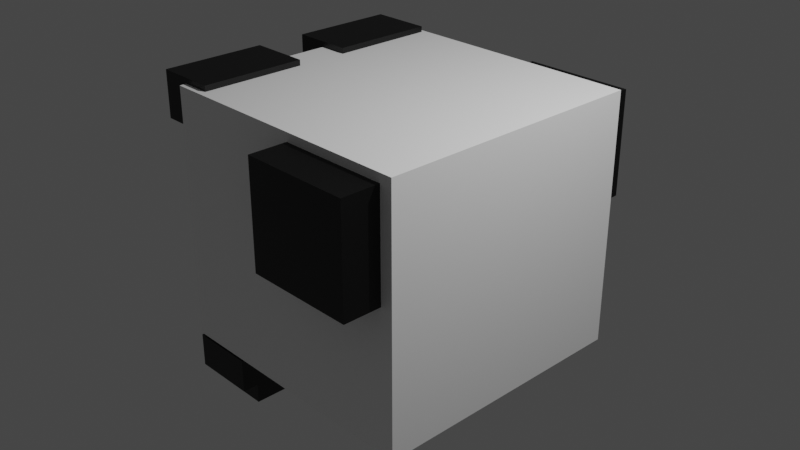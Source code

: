 # Source: assinment.blend  (saved by Blender 2.91.10; exported with 4.5.12 LTS)
import bpy
from mathutils import Matrix  # noqa: F401  (used for matrix-valued properties, if any)

bpy.ops.wm.read_factory_settings(use_empty=True)
scene = bpy.context.scene
scene.name = 'Scene'

# ---- collections
col_collection = bpy.data.collections.new('Collection'); scene.collection.children.link(col_collection)

# ---- materials (node trees are filled in below, after node groups)
mat_material_003 = bpy.data.materials.new('Material.003')
mat_material_003.use_transparent_shadow = False
mat_material_002 = bpy.data.materials.new('Material.002')
mat_material_002.use_transparent_shadow = False
mat_material_001 = bpy.data.materials.new('Material.001')
mat_material_001.use_transparent_shadow = False
mat_material_004 = bpy.data.materials.new('Material.004')
mat_material_004.use_transparent_shadow = False
mat_material_005 = bpy.data.materials.new('Material.005')
mat_material_005.use_transparent_shadow = False

# ---- material node trees
mat_material_003.use_nodes = True; mat_material_003.node_tree.nodes.clear()
_N = mat_material_003.node_tree.nodes; _L = mat_material_003.node_tree.links
n0 = _N.new('ShaderNodeBsdfPrincipled'); n0.name = 'Principled BSDF'; n0.location = (10, 300)
n0.distribution = 'GGX'
n0.subsurface_method = 'BURLEY'
n0.inputs[0].default_value = (1.0, 1.0, 1.0, 1.0)
n0.inputs[3].default_value = 1.45
n0.inputs[9].default_value = (1.0, 1.0, 1.0)
n0.inputs[27].default_value = (0.0, 0.0, 0.0, 1.0)
n0.inputs[28].default_value = 1.0
n1 = _N.new('ShaderNodeOutputMaterial'); n1.name = 'Material Output'; n1.location = (300, 300)
_L.new(n0.outputs[0], n1.inputs[0])
n1.is_active_output = True
mat_material_002.use_nodes = True; mat_material_002.node_tree.nodes.clear()
_N = mat_material_002.node_tree.nodes; _L = mat_material_002.node_tree.links
n0 = _N.new('ShaderNodeBsdfPrincipled'); n0.name = 'Principled BSDF'; n0.location = (10, 300)
n0.distribution = 'GGX'
n0.subsurface_method = 'BURLEY'
n0.inputs[0].default_value = (1.0, 1.0, 1.0, 1.0)
n0.inputs[3].default_value = 1.45
n0.inputs[9].default_value = (1.0, 1.0, 1.0)
n0.inputs[27].default_value = (0.0, 0.0, 0.0, 1.0)
n0.inputs[28].default_value = 1.0
n1 = _N.new('ShaderNodeOutputMaterial'); n1.name = 'Material Output'; n1.location = (300, 300)
_L.new(n0.outputs[0], n1.inputs[0])
n1.is_active_output = True
mat_material_001.use_nodes = True; mat_material_001.node_tree.nodes.clear()
_N = mat_material_001.node_tree.nodes; _L = mat_material_001.node_tree.links
n0 = _N.new('ShaderNodeBsdfPrincipled'); n0.name = 'Principled BSDF'; n0.location = (10, 300)
n0.distribution = 'GGX'
n0.subsurface_method = 'BURLEY'
n0.inputs[0].default_value = (0.0, 0.0, 0.0, 0.0)
n0.inputs[3].default_value = 1.45
n0.inputs[27].default_value = (0.0, 0.0, 0.0, 1.0)
n0.inputs[28].default_value = 1.0
n1 = _N.new('ShaderNodeOutputMaterial'); n1.name = 'Material Output'; n1.location = (300, 300)
_L.new(n0.outputs[0], n1.inputs[0])
n1.is_active_output = True
mat_material_004.use_nodes = True; mat_material_004.node_tree.nodes.clear()
_N = mat_material_004.node_tree.nodes; _L = mat_material_004.node_tree.links
n0 = _N.new('ShaderNodeBsdfPrincipled'); n0.name = 'Principled BSDF'; n0.location = (10, 300)
n0.distribution = 'GGX'
n0.subsurface_method = 'BURLEY'
n0.inputs[0].default_value = (0.0, 0.0, 0.0, 0.0)
n0.inputs[3].default_value = 1.45
n0.inputs[27].default_value = (0.0, 0.0, 0.0, 1.0)
n0.inputs[28].default_value = 1.0
n1 = _N.new('ShaderNodeOutputMaterial'); n1.name = 'Material Output'; n1.location = (300, 300)
_L.new(n0.outputs[0], n1.inputs[0])
n1.is_active_output = True
mat_material_005.use_nodes = True; mat_material_005.node_tree.nodes.clear()
_N = mat_material_005.node_tree.nodes; _L = mat_material_005.node_tree.links
n0 = _N.new('ShaderNodeBsdfPrincipled'); n0.name = 'Principled BSDF'; n0.location = (10, 300)
n0.distribution = 'GGX'
n0.subsurface_method = 'BURLEY'
n0.inputs[0].default_value = (0.0, 0.0, 0.0, 1.0)
n0.inputs[3].default_value = 1.45
n0.inputs[27].default_value = (0.0, 0.0, 0.0, 1.0)
n0.inputs[28].default_value = 1.0
n1 = _N.new('ShaderNodeOutputMaterial'); n1.name = 'Material Output'; n1.location = (300, 300)
_L.new(n0.outputs[0], n1.inputs[0])
n1.is_active_output = True

# ---- world
world_world = bpy.data.worlds.new('World'); scene.world = world_world
world_world.use_nodes = True; world_world.node_tree.nodes.clear()
_N = world_world.node_tree.nodes; _L = world_world.node_tree.links
n0 = _N.new('ShaderNodeOutputWorld'); n0.name = 'World Output'; n0.location = (300, 300)
n1 = _N.new('ShaderNodeBackground'); n1.name = 'Background'; n1.location = (10, 300)
n1.inputs[0].default_value = (0.05088, 0.05088, 0.05088, 1.0)
_L.new(n1.outputs[0], n0.inputs[0])
n0.is_active_output = True
world_world.color = (0.05088, 0.05088, 0.05088)
world_world.use_sun_shadow = False
world_world.sun_shadow_jitter_overblur = 0.0

# ---- cameras
cam_camera = bpy.data.cameras.new('Camera')
cam_camera.clip_end = 100.0
cam_camera.ortho_scale = 7.314

# ---- lights
light_light = bpy.data.lights.new('Light', 'POINT')
light_light.transmission_factor = 0.0
light_light.energy = 1000.0
light_light.shadow_soft_size = 0.1
light_light.shadow_maximum_resolution = 0.006
light_light.use_absolute_resolution = True

# ---- meshes
me_cube_001 = bpy.data.meshes.new('Cube.001')
me_cube_001.from_pydata([(-1.0, -1.0, -1.0), (-1.0, -1.0, 1.0), (-1.0, 1.0, -1.0), (-1.0, 1.0, 1.0), (1.0, -1.0, -1.0), (1.0, -1.0, 1.0), (1.0, 1.0, -1.0), (1.0, 1.0, 1.0)], [], [(0, 1, 3, 2), (2, 3, 7, 6), (6, 7, 5, 4), (4, 5, 1, 0), (2, 6, 4, 0), (7, 3, 1, 5)])
_uv = me_cube_001.uv_layers.new(name='UVMap')
_uv.uv.foreach_set('vector', [0.375, 0.0, 0.625, 0.0, 0.625, 0.25, 0.375, 0.25, 0.375, 0.25, 0.625, 0.25, 0.625, 0.5, 0.375, 0.5, 0.375, 0.5, 0.625, 0.5, 0.625, 0.75, 0.375, 0.75, 0.375, 0.75, 0.625, 0.75, 0.625, 1.0, 0.375, 1.0, 0.125, 0.5, 0.375, 0.5, 0.375, 0.75, 0.125, 0.75, 0.625, 0.5, 0.875, 0.5, 0.875, 0.75, 0.625, 0.75])
me_cube_001.materials.append(mat_material_003)
me_cube_001.use_remesh_fix_poles = True
me_cube_001.use_remesh_preserve_attributes = False
me_cube_001.use_mirror_vertex_groups = False
me_cube_001.update()
me_cube_002 = bpy.data.meshes.new('Cube.002')
me_cube_002.from_pydata([(-1.0, -1.0, -1.0), (-1.0, -1.0, 1.0), (-1.0, 1.0, -1.0), (-1.0, 1.0, 1.0), (1.0, -1.0, -1.0), (1.0, -1.0, 1.0), (1.0, 1.0, -1.0), (1.0, 1.0, 1.0)], [], [(0, 1, 3, 2), (2, 3, 7, 6), (6, 7, 5, 4), (4, 5, 1, 0), (2, 6, 4, 0), (7, 3, 1, 5)])
_uv = me_cube_002.uv_layers.new(name='UVMap')
_uv.uv.foreach_set('vector', [0.375, 0.0, 0.625, 0.0, 0.625, 0.25, 0.375, 0.25, 0.375, 0.25, 0.625, 0.25, 0.625, 0.5, 0.375, 0.5, 0.375, 0.5, 0.625, 0.5, 0.625, 0.75, 0.375, 0.75, 0.375, 0.75, 0.625, 0.75, 0.625, 1.0, 0.375, 1.0, 0.125, 0.5, 0.375, 0.5, 0.375, 0.75, 0.125, 0.75, 0.625, 0.5, 0.875, 0.5, 0.875, 0.75, 0.625, 0.75])
me_cube_002.materials.append(mat_material_002)
me_cube_002.use_remesh_fix_poles = True
me_cube_002.use_remesh_preserve_attributes = False
me_cube_002.use_mirror_vertex_groups = False
me_cube_002.update()
me_cube_004 = bpy.data.meshes.new('Cube.004')
me_cube_004.from_pydata([(-1.0, -1.0, -1.0), (-1.0, -1.0, 1.0), (-1.0, 1.0, -1.0), (-1.0, 1.0, 1.0), (1.0, -1.0, -1.0), (1.0, -1.0, 1.0), (1.0, 1.0, -1.0), (1.0, 1.0, 1.0)], [], [(0, 1, 3, 2), (2, 3, 7, 6), (6, 7, 5, 4), (4, 5, 1, 0), (2, 6, 4, 0), (7, 3, 1, 5)])
_uv = me_cube_004.uv_layers.new(name='UVMap')
_uv.uv.foreach_set('vector', [0.375, 0.0, 0.625, 0.0, 0.625, 0.25, 0.375, 0.25, 0.375, 0.25, 0.625, 0.25, 0.625, 0.5, 0.375, 0.5, 0.375, 0.5, 0.625, 0.5, 0.625, 0.75, 0.375, 0.75, 0.375, 0.75, 0.625, 0.75, 0.625, 1.0, 0.375, 1.0, 0.125, 0.5, 0.375, 0.5, 0.375, 0.75, 0.125, 0.75, 0.625, 0.5, 0.875, 0.5, 0.875, 0.75, 0.625, 0.75])
me_cube_004.materials.append(mat_material_001)
me_cube_004.use_remesh_fix_poles = True
me_cube_004.use_remesh_preserve_attributes = False
me_cube_004.use_mirror_vertex_groups = False
me_cube_004.update()
me_cube_005 = bpy.data.meshes.new('Cube.005')
me_cube_005.from_pydata([(-1.0, -1.0, -1.0), (-1.0, -1.0, 1.0), (-1.0, 1.0, -1.0), (-1.0, 1.0, 1.0), (1.0, -1.0, -1.0), (1.0, -1.0, 1.0), (1.0, 1.0, -1.0), (1.0, 1.0, 1.0)], [], [(0, 1, 3, 2), (2, 3, 7, 6), (6, 7, 5, 4), (4, 5, 1, 0), (2, 6, 4, 0), (7, 3, 1, 5)])
_uv = me_cube_005.uv_layers.new(name='UVMap')
_uv.uv.foreach_set('vector', [0.375, 0.0, 0.625, 0.0, 0.625, 0.25, 0.375, 0.25, 0.375, 0.25, 0.625, 0.25, 0.625, 0.5, 0.375, 0.5, 0.375, 0.5, 0.625, 0.5, 0.625, 0.75, 0.375, 0.75, 0.375, 0.75, 0.625, 0.75, 0.625, 1.0, 0.375, 1.0, 0.125, 0.5, 0.375, 0.5, 0.375, 0.75, 0.125, 0.75, 0.625, 0.5, 0.875, 0.5, 0.875, 0.75, 0.625, 0.75])
me_cube_005.materials.append(mat_material_001)
me_cube_005.use_remesh_fix_poles = True
me_cube_005.use_remesh_preserve_attributes = False
me_cube_005.use_mirror_vertex_groups = False
me_cube_005.update()
me_cube_006 = bpy.data.meshes.new('Cube.006')
me_cube_006.from_pydata([(-1.0, -1.0, -1.0), (-1.0, -1.0, 1.0), (-1.0, 1.0, -1.0), (-1.0, 1.0, 1.0), (1.0, -1.0, -1.0), (1.0, -1.0, 1.0), (1.0, 1.0, -1.0), (1.0, 1.0, 1.0)], [], [(0, 1, 3, 2), (2, 3, 7, 6), (6, 7, 5, 4), (4, 5, 1, 0), (2, 6, 4, 0), (7, 3, 1, 5)])
_uv = me_cube_006.uv_layers.new(name='UVMap')
_uv.uv.foreach_set('vector', [0.375, 0.0, 0.625, 0.0, 0.625, 0.25, 0.375, 0.25, 0.375, 0.25, 0.625, 0.25, 0.625, 0.5, 0.375, 0.5, 0.375, 0.5, 0.625, 0.5, 0.625, 0.75, 0.375, 0.75, 0.375, 0.75, 0.625, 0.75, 0.625, 1.0, 0.375, 1.0, 0.125, 0.5, 0.375, 0.5, 0.375, 0.75, 0.125, 0.75, 0.625, 0.5, 0.875, 0.5, 0.875, 0.75, 0.625, 0.75])
me_cube_006.materials.append(mat_material_004)
me_cube_006.use_remesh_fix_poles = True
me_cube_006.use_remesh_preserve_attributes = False
me_cube_006.use_mirror_vertex_groups = False
me_cube_006.update()
me_cube_008 = bpy.data.meshes.new('Cube.008')
me_cube_008.from_pydata([(-1.0, -1.0, -1.0), (-1.0, -1.0, 1.0), (-1.0, 1.0, -1.0), (-1.0, 1.0, 1.0), (1.0, -1.0, -1.0), (1.0, -1.0, 1.0), (1.0, 1.0, -1.0), (1.0, 1.0, 1.0)], [], [(0, 1, 3, 2), (2, 3, 7, 6), (6, 7, 5, 4), (4, 5, 1, 0), (2, 6, 4, 0), (7, 3, 1, 5)])
_uv = me_cube_008.uv_layers.new(name='UVMap')
_uv.uv.foreach_set('vector', [0.375, 0.0, 0.625, 0.0, 0.625, 0.25, 0.375, 0.25, 0.375, 0.25, 0.625, 0.25, 0.625, 0.5, 0.375, 0.5, 0.375, 0.5, 0.625, 0.5, 0.625, 0.75, 0.375, 0.75, 0.375, 0.75, 0.625, 0.75, 0.625, 1.0, 0.375, 1.0, 0.125, 0.5, 0.375, 0.5, 0.375, 0.75, 0.125, 0.75, 0.625, 0.5, 0.875, 0.5, 0.875, 0.75, 0.625, 0.75])
me_cube_008.materials.append(mat_material_004)
me_cube_008.use_remesh_fix_poles = True
me_cube_008.use_remesh_preserve_attributes = False
me_cube_008.use_mirror_vertex_groups = False
me_cube_008.update()
me_cube = bpy.data.meshes.new('Cube')
me_cube.from_pydata([(-1.0, -1.0, -1.0), (-1.0, -1.0, 1.0), (-1.0, 1.0, -1.0), (-1.0, 1.0, 1.0), (1.0, -1.0, -1.0), (1.0, -1.0, 1.0), (1.0, 1.0, -1.0), (1.0, 1.0, 1.0)], [], [(0, 1, 3, 2), (2, 3, 7, 6), (6, 7, 5, 4), (4, 5, 1, 0), (2, 6, 4, 0), (7, 3, 1, 5)])
_uv = me_cube.uv_layers.new(name='UVMap')
_uv.uv.foreach_set('vector', [0.375, 0.0, 0.625, 0.0, 0.625, 0.25, 0.375, 0.25, 0.375, 0.25, 0.625, 0.25, 0.625, 0.5, 0.375, 0.5, 0.375, 0.5, 0.625, 0.5, 0.625, 0.75, 0.375, 0.75, 0.375, 0.75, 0.625, 0.75, 0.625, 1.0, 0.375, 1.0, 0.125, 0.5, 0.375, 0.5, 0.375, 0.75, 0.125, 0.75, 0.625, 0.5, 0.875, 0.5, 0.875, 0.75, 0.625, 0.75])
me_cube.materials.append(mat_material_005)
me_cube.use_remesh_fix_poles = True
me_cube.use_remesh_preserve_attributes = False
me_cube.use_mirror_vertex_groups = False
me_cube.update()
me_cube_009 = bpy.data.meshes.new('Cube.009')
me_cube_009.from_pydata([(-1.0, -1.0, -1.0), (-1.0, -1.0, 1.0), (-1.0, 1.0, -1.0), (-1.0, 1.0, 1.0), (1.0, -1.0, -1.0), (1.0, -1.0, 1.0), (1.0, 1.0, -1.0), (1.0, 1.0, 1.0)], [], [(0, 1, 3, 2), (2, 3, 7, 6), (6, 7, 5, 4), (4, 5, 1, 0), (2, 6, 4, 0), (7, 3, 1, 5)])
_uv = me_cube_009.uv_layers.new(name='UVMap')
_uv.uv.foreach_set('vector', [0.375, 0.0, 0.625, 0.0, 0.625, 0.25, 0.375, 0.25, 0.375, 0.25, 0.625, 0.25, 0.625, 0.5, 0.375, 0.5, 0.375, 0.5, 0.625, 0.5, 0.625, 0.75, 0.375, 0.75, 0.375, 0.75, 0.625, 0.75, 0.625, 1.0, 0.375, 1.0, 0.125, 0.5, 0.375, 0.5, 0.375, 0.75, 0.125, 0.75, 0.625, 0.5, 0.875, 0.5, 0.875, 0.75, 0.625, 0.75])
me_cube_009.materials.append(mat_material_005)
me_cube_009.use_remesh_fix_poles = True
me_cube_009.use_remesh_preserve_attributes = False
me_cube_009.use_mirror_vertex_groups = False
me_cube_009.update()
me_cube_010 = bpy.data.meshes.new('Cube.010')
me_cube_010.from_pydata([(-1.0, -1.0, -1.0), (-1.0, -1.0, 1.0), (-1.0, 1.0, -1.0), (-1.0, 1.0, 1.0), (1.0, -1.0, -1.0), (1.0, -1.0, 1.0), (1.0, 1.0, -1.0), (1.0, 1.0, 1.0)], [], [(0, 1, 3, 2), (2, 3, 7, 6), (6, 7, 5, 4), (4, 5, 1, 0), (2, 6, 4, 0), (7, 3, 1, 5)])
_uv = me_cube_010.uv_layers.new(name='UVMap')
_uv.uv.foreach_set('vector', [0.375, 0.0, 0.625, 0.0, 0.625, 0.25, 0.375, 0.25, 0.375, 0.25, 0.625, 0.25, 0.625, 0.5, 0.375, 0.5, 0.375, 0.5, 0.625, 0.5, 0.625, 0.75, 0.375, 0.75, 0.375, 0.75, 0.625, 0.75, 0.625, 1.0, 0.375, 1.0, 0.125, 0.5, 0.375, 0.5, 0.375, 0.75, 0.125, 0.75, 0.625, 0.5, 0.875, 0.5, 0.875, 0.75, 0.625, 0.75])
me_cube_010.materials.append(mat_material_003)
me_cube_010.use_remesh_fix_poles = True
me_cube_010.use_remesh_preserve_attributes = False
me_cube_010.use_mirror_vertex_groups = False
me_cube_010.update()
me_cube_011 = bpy.data.meshes.new('Cube.011')
me_cube_011.from_pydata([(-1.0, -1.0, -1.0), (-1.0, -1.0, 1.0), (-1.0, 1.0, -1.0), (-1.0, 1.0, 1.0), (1.0, -1.0, -1.0), (1.0, -1.0, 1.0), (1.0, 1.0, -1.0), (1.0, 1.0, 1.0)], [], [(0, 1, 3, 2), (2, 3, 7, 6), (6, 7, 5, 4), (4, 5, 1, 0), (2, 6, 4, 0), (7, 3, 1, 5)])
_uv = me_cube_011.uv_layers.new(name='UVMap')
_uv.uv.foreach_set('vector', [0.375, 0.0, 0.625, 0.0, 0.625, 0.25, 0.375, 0.25, 0.375, 0.25, 0.625, 0.25, 0.625, 0.5, 0.375, 0.5, 0.375, 0.5, 0.625, 0.5, 0.625, 0.75, 0.375, 0.75, 0.375, 0.75, 0.625, 0.75, 0.625, 1.0, 0.375, 1.0, 0.125, 0.5, 0.375, 0.5, 0.375, 0.75, 0.125, 0.75, 0.625, 0.5, 0.875, 0.5, 0.875, 0.75, 0.625, 0.75])
me_cube_011.materials.append(mat_material_002)
me_cube_011.use_remesh_fix_poles = True
me_cube_011.use_remesh_preserve_attributes = False
me_cube_011.use_mirror_vertex_groups = False
me_cube_011.update()
me_cube_012 = bpy.data.meshes.new('Cube.012')
me_cube_012.from_pydata([(-1.0, -1.0, -1.0), (-1.0, -1.0, 1.0), (-1.0, 1.0, -1.0), (-1.0, 1.0, 1.0), (1.0, -1.0, -1.0), (1.0, -1.0, 1.0), (1.0, 1.0, -1.0), (1.0, 1.0, 1.0)], [], [(0, 1, 3, 2), (2, 3, 7, 6), (6, 7, 5, 4), (4, 5, 1, 0), (2, 6, 4, 0), (7, 3, 1, 5)])
_uv = me_cube_012.uv_layers.new(name='UVMap')
_uv.uv.foreach_set('vector', [0.375, 0.0, 0.625, 0.0, 0.625, 0.25, 0.375, 0.25, 0.375, 0.25, 0.625, 0.25, 0.625, 0.5, 0.375, 0.5, 0.375, 0.5, 0.625, 0.5, 0.625, 0.75, 0.375, 0.75, 0.375, 0.75, 0.625, 0.75, 0.625, 1.0, 0.375, 1.0, 0.125, 0.5, 0.375, 0.5, 0.375, 0.75, 0.125, 0.75, 0.625, 0.5, 0.875, 0.5, 0.875, 0.75, 0.625, 0.75])
me_cube_012.materials.append(mat_material_001)
me_cube_012.use_remesh_fix_poles = True
me_cube_012.use_remesh_preserve_attributes = False
me_cube_012.use_mirror_vertex_groups = False
me_cube_012.update()
me_cube_013 = bpy.data.meshes.new('Cube.013')
me_cube_013.from_pydata([(-1.0, -1.0, -1.0), (-1.0, -1.0, 1.0), (-1.0, 1.0, -1.0), (-1.0, 1.0, 1.0), (1.0, -1.0, -1.0), (1.0, -1.0, 1.0), (1.0, 1.0, -1.0), (1.0, 1.0, 1.0)], [], [(0, 1, 3, 2), (2, 3, 7, 6), (6, 7, 5, 4), (4, 5, 1, 0), (2, 6, 4, 0), (7, 3, 1, 5)])
_uv = me_cube_013.uv_layers.new(name='UVMap')
_uv.uv.foreach_set('vector', [0.375, 0.0, 0.625, 0.0, 0.625, 0.25, 0.375, 0.25, 0.375, 0.25, 0.625, 0.25, 0.625, 0.5, 0.375, 0.5, 0.375, 0.5, 0.625, 0.5, 0.625, 0.75, 0.375, 0.75, 0.375, 0.75, 0.625, 0.75, 0.625, 1.0, 0.375, 1.0, 0.125, 0.5, 0.375, 0.5, 0.375, 0.75, 0.125, 0.75, 0.625, 0.5, 0.875, 0.5, 0.875, 0.75, 0.625, 0.75])
me_cube_013.materials.append(mat_material_001)
me_cube_013.use_remesh_fix_poles = True
me_cube_013.use_remesh_preserve_attributes = False
me_cube_013.use_mirror_vertex_groups = False
me_cube_013.update()
me_cube_014 = bpy.data.meshes.new('Cube.014')
me_cube_014.from_pydata([(-1.0, -1.0, -1.0), (-1.0, -1.0, 1.0), (-1.0, 1.0, -1.0), (-1.0, 1.0, 1.0), (1.0, -1.0, -1.0), (1.0, -1.0, 1.0), (1.0, 1.0, -1.0), (1.0, 1.0, 1.0)], [], [(0, 1, 3, 2), (2, 3, 7, 6), (6, 7, 5, 4), (4, 5, 1, 0), (2, 6, 4, 0), (7, 3, 1, 5)])
_uv = me_cube_014.uv_layers.new(name='UVMap')
_uv.uv.foreach_set('vector', [0.375, 0.0, 0.625, 0.0, 0.625, 0.25, 0.375, 0.25, 0.375, 0.25, 0.625, 0.25, 0.625, 0.5, 0.375, 0.5, 0.375, 0.5, 0.625, 0.5, 0.625, 0.75, 0.375, 0.75, 0.375, 0.75, 0.625, 0.75, 0.625, 1.0, 0.375, 1.0, 0.125, 0.5, 0.375, 0.5, 0.375, 0.75, 0.125, 0.75, 0.625, 0.5, 0.875, 0.5, 0.875, 0.75, 0.625, 0.75])
me_cube_014.materials.append(mat_material_001)
me_cube_014.use_remesh_fix_poles = True
me_cube_014.use_remesh_preserve_attributes = False
me_cube_014.use_mirror_vertex_groups = False
me_cube_014.update()
me_cube_015 = bpy.data.meshes.new('Cube.015')
me_cube_015.from_pydata([(-1.0, -1.0, -1.0), (-1.0, -1.0, 1.0), (-1.0, 1.0, -1.0), (-1.0, 1.0, 1.0), (1.0, -1.0, -1.0), (1.0, -1.0, 1.0), (1.0, 1.0, -1.0), (1.0, 1.0, 1.0)], [], [(0, 1, 3, 2), (2, 3, 7, 6), (6, 7, 5, 4), (4, 5, 1, 0), (2, 6, 4, 0), (7, 3, 1, 5)])
_uv = me_cube_015.uv_layers.new(name='UVMap')
_uv.uv.foreach_set('vector', [0.375, 0.0, 0.625, 0.0, 0.625, 0.25, 0.375, 0.25, 0.375, 0.25, 0.625, 0.25, 0.625, 0.5, 0.375, 0.5, 0.375, 0.5, 0.625, 0.5, 0.625, 0.75, 0.375, 0.75, 0.375, 0.75, 0.625, 0.75, 0.625, 1.0, 0.375, 1.0, 0.125, 0.5, 0.375, 0.5, 0.375, 0.75, 0.125, 0.75, 0.625, 0.5, 0.875, 0.5, 0.875, 0.75, 0.625, 0.75])
me_cube_015.materials.append(mat_material_001)
me_cube_015.use_remesh_fix_poles = True
me_cube_015.use_remesh_preserve_attributes = False
me_cube_015.use_mirror_vertex_groups = False
me_cube_015.update()
me_cube_016 = bpy.data.meshes.new('Cube.016')
me_cube_016.from_pydata([(-1.0, -1.0, -1.0), (-1.0, -1.0, 1.0), (-1.0, 1.0, -1.0), (-1.0, 1.0, 1.0), (1.0, -1.0, -1.0), (1.0, -1.0, 1.0), (1.0, 1.0, -1.0), (1.0, 1.0, 1.0)], [], [(0, 1, 3, 2), (2, 3, 7, 6), (6, 7, 5, 4), (4, 5, 1, 0), (2, 6, 4, 0), (7, 3, 1, 5)])
_uv = me_cube_016.uv_layers.new(name='UVMap')
_uv.uv.foreach_set('vector', [0.375, 0.0, 0.625, 0.0, 0.625, 0.25, 0.375, 0.25, 0.375, 0.25, 0.625, 0.25, 0.625, 0.5, 0.375, 0.5, 0.375, 0.5, 0.625, 0.5, 0.625, 0.75, 0.375, 0.75, 0.375, 0.75, 0.625, 0.75, 0.625, 1.0, 0.375, 1.0, 0.125, 0.5, 0.375, 0.5, 0.375, 0.75, 0.125, 0.75, 0.625, 0.5, 0.875, 0.5, 0.875, 0.75, 0.625, 0.75])
me_cube_016.materials.append(mat_material_001)
me_cube_016.use_remesh_fix_poles = True
me_cube_016.use_remesh_preserve_attributes = False
me_cube_016.use_mirror_vertex_groups = False
me_cube_016.update()

# ---- objects
ob_light = bpy.data.objects.new('Light', light_light)
ob_camera = bpy.data.objects.new('Camera', cam_camera)
ob_cube = bpy.data.objects.new('Cube', me_cube_001)
ob_cube_001 = bpy.data.objects.new('Cube.001', me_cube_002)
ob_cube_003 = bpy.data.objects.new('Cube.003', me_cube_004)
ob_cube_004 = bpy.data.objects.new('Cube.004', me_cube_005)
ob_cube_005 = bpy.data.objects.new('Cube.005', me_cube_006)
ob_cube_006 = bpy.data.objects.new('Cube.006', me_cube_008)
ob_cube_002 = bpy.data.objects.new('Cube.002', me_cube)
ob_cube_007 = bpy.data.objects.new('Cube.007', me_cube_009)
ob_cube_008 = bpy.data.objects.new('Cube.008', me_cube_010)
ob_cube_009 = bpy.data.objects.new('Cube.009', me_cube_011)
ob_cube_010 = bpy.data.objects.new('Cube.010', me_cube_012)
ob_cube_011 = bpy.data.objects.new('Cube.011', me_cube_013)
ob_cube_012 = bpy.data.objects.new('Cube.012', me_cube_014)
ob_cube_013 = bpy.data.objects.new('Cube.013', me_cube_015)
ob_cube_014 = bpy.data.objects.new('Cube.014', me_cube_016)

# ---- transforms, parenting, visibility, modifiers, constraints
ob_light.location = (4.076, 1.005, 5.904)
ob_light.rotation_euler = (0.6503, 0.05522, 1.866)
ob_light.lock_rotations_4d = False
ob_light.empty_display_type = 'ARROWS'
ob_light.color = (0.0, 0.0, 0.0, 0.0)
ob_light.lineart.crease_threshold = 0.0
ob_camera.location = (7.359, -6.926, 4.958)
ob_camera.rotation_euler = (1.109, 0.0, 0.8149)
ob_camera.lock_rotations_4d = False
ob_camera.empty_display_type = 'ARROWS'
ob_camera.color = (0.0, 0.0, 0.0, 0.0)
ob_camera.display_type = 'WIRE'
ob_camera.lineart.crease_threshold = 0.0
ob_cube.location = (0.0, 0.0, 0.0)
ob_cube.scale = (1.496, 1.492, 1.396)
ob_cube.lineart.crease_threshold = 0.0
ob_cube_001.location = (-1.516, 0.1031, -0.02661)
ob_cube_001.scale = (0.1943, 0.3301, 0.1892)
ob_cube_001.lineart.crease_threshold = 0.0
ob_cube_003.location = (-0.6725, 0.6284, -0.7573)
ob_cube_003.rotation_euler = (-3.536, -1.58, -1.185)
ob_cube_003.scale = (0.3111, 0.8828, 0.3478)
ob_cube_003.lineart.crease_threshold = 0.0
ob_cube_004.location = (-0.6759, -0.5078, -0.7702)
ob_cube_004.rotation_euler = (-3.536, -1.58, -1.17)
ob_cube_004.scale = (0.3111, 0.8828, 0.3478)
ob_cube_004.lineart.crease_threshold = 0.0
ob_cube_005.location = (0.7594, -1.403, 0.7282)
ob_cube_005.scale = (0.6015, 0.5043, 0.5739)
ob_cube_005.lineart.crease_threshold = 0.0
ob_cube_006.location = (0.7594, 1.267, 0.7282)
ob_cube_006.scale = (0.6015, 0.5043, 0.5739)
ob_cube_006.lineart.crease_threshold = 0.0
ob_cube_002.location = (-1.508, -0.8436, 1.202)
ob_cube_002.scale = (0.3357, 0.5744, 0.2565)
ob_cube_002.lineart.crease_threshold = 0.0
ob_cube_007.location = (-1.508, 0.8708, 1.202)
ob_cube_007.scale = (0.3357, 0.5744, 0.2565)
ob_cube_007.lineart.crease_threshold = 0.0
ob_cube_008.location = (-1.198, -0.5016, -0.8288)
ob_cube_008.scale = (0.3717, 0.18, 0.167)
ob_cube_008.lineart.crease_threshold = 0.0
ob_cube_009.location = (-1.198, 0.6504, -0.8288)
ob_cube_009.scale = (0.3717, 0.18, 0.167)
ob_cube_009.lineart.crease_threshold = 0.0
ob_cube_010.location = (-1.678, 0.1031, -0.07476)
ob_cube_010.scale = (0.09433, 0.2058, 0.1443)
ob_cube_010.lineart.crease_threshold = 0.0
ob_cube_011.location = (-1.142, -1.165, -1.607)
ob_cube_011.scale = (0.3574, 0.3301, 0.1892)
ob_cube_011.lineart.crease_threshold = 0.0
ob_cube_012.location = (-1.142, 1.139, -1.607)
ob_cube_012.scale = (0.3574, 0.3301, 0.1892)
ob_cube_012.lineart.crease_threshold = 0.0
ob_cube_013.location = (-1.142, -1.082, -1.829)
ob_cube_013.scale = (0.35, 0.2334, 0.1892)
ob_cube_013.lineart.crease_threshold = 0.0
ob_cube_014.location = (-1.142, 1.256, -1.829)
ob_cube_014.scale = (0.35, 0.2334, 0.1892)
ob_cube_014.lineart.crease_threshold = 0.0

# ---- collection membership
col_collection.objects.link(ob_light)
col_collection.objects.link(ob_camera)
col_collection.objects.link(ob_cube)
col_collection.objects.link(ob_cube_001)
col_collection.objects.link(ob_cube_003)
col_collection.objects.link(ob_cube_004)
col_collection.objects.link(ob_cube_005)
col_collection.objects.link(ob_cube_006)
col_collection.objects.link(ob_cube_002)
col_collection.objects.link(ob_cube_007)
col_collection.objects.link(ob_cube_008)
col_collection.objects.link(ob_cube_009)
col_collection.objects.link(ob_cube_010)
col_collection.objects.link(ob_cube_011)
col_collection.objects.link(ob_cube_012)
col_collection.objects.link(ob_cube_013)
col_collection.objects.link(ob_cube_014)

# ---- scene / render settings (as saved in the file)
scene.camera = ob_camera
scene.frame_start = 1; scene.frame_end = 250; scene.frame_set(213)
scene.render.engine = 'BLENDER_EEVEE_NEXT'
scene.cycles.use_denoising = False
scene.cycles.samples = 128
scene.cycles.sampling_pattern = 'TABULATED_SOBOL'
scene.cycles.use_adaptive_sampling = False
scene.cycles.use_light_tree = False
scene.view_settings.view_transform = 'Filmic'
bpy.context.view_layer.update()
